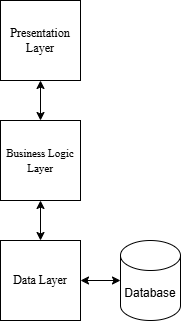

The diagram above was exported from draw.io. Its source (the exported page's mxGraphModel, read from the mxfile embedded in the PNG):
<mxGraphModel dx="1042" dy="527" grid="1" gridSize="10" guides="1" tooltips="1" connect="1" arrows="1" fold="1" page="1" pageScale="1" pageWidth="827" pageHeight="1169" math="0" shadow="0">
  <root>
    <mxCell id="0" />
    <mxCell id="1" parent="0" />
    <mxCell id="FyAkdG91hec8Z70-AfQq-37" value="" style="edgeStyle=orthogonalEdgeStyle;rounded=0;orthogonalLoop=1;jettySize=auto;html=1;" parent="1" edge="1">
      <mxGeometry relative="1" as="geometry">
        <mxPoint x="430" y="520" as="sourcePoint" />
      </mxGeometry>
    </mxCell>
    <mxCell id="FyAkdG91hec8Z70-AfQq-38" value="Text" style="edgeLabel;html=1;align=center;verticalAlign=middle;resizable=0;points=[];" parent="FyAkdG91hec8Z70-AfQq-37" vertex="1" connectable="0">
      <mxGeometry x="-0.17" y="1" relative="1" as="geometry">
        <mxPoint as="offset" />
      </mxGeometry>
    </mxCell>
    <mxCell id="RNkEBR-FVmU5IqeCN7H2-1" value="&lt;font&gt;&lt;span style=&quot;box-sizing: border-box; margin: 0px; padding: 0px; color: rgb(0, 0, 0); font-family: &amp;quot;Times New Roman&amp;quot;, serif; font-style: normal; font-variant-ligatures: normal; font-variant-caps: normal; letter-spacing: normal; orphans: 2; text-align: start; text-indent: 0px; text-transform: none; widows: 2; word-spacing: 0px; -webkit-text-stroke-width: 0px; white-space: pre-wrap; background-color: rgb(255, 255, 255); text-decoration-thickness: initial; text-decoration-style: initial; text-decoration-color: initial;&quot;&gt;Data Layer&lt;/span&gt;&lt;br&gt;&lt;/font&gt;" style="whiteSpace=wrap;html=1;aspect=fixed;fontStyle=0" vertex="1" parent="1">
      <mxGeometry x="400" y="280" width="80" height="80" as="geometry" />
    </mxCell>
    <mxCell id="RNkEBR-FVmU5IqeCN7H2-2" value="&lt;font style=&quot;font-size: 11px;&quot;&gt;&lt;span style=&quot;box-sizing: border-box; margin: 0px; padding: 0px; color: rgb(0, 0, 0); font-family: &amp;quot;Times New Roman&amp;quot;, serif; font-style: normal; font-variant-ligatures: normal; font-variant-caps: normal; letter-spacing: normal; orphans: 2; text-align: start; text-indent: 0px; text-transform: none; widows: 2; word-spacing: 0px; -webkit-text-stroke-width: 0px; white-space: pre-wrap; background-color: rgb(255, 255, 255); text-decoration-thickness: initial; text-decoration-style: initial; text-decoration-color: initial;&quot;&gt;Business Logic &lt;/span&gt;&lt;span style=&quot;color: rgb(0, 0, 0); white-space-collapse: preserve; box-sizing: border-box; margin: 0px; padding: 0px; font-family: &amp;quot;Times New Roman&amp;quot;, serif; text-align: start; background-color: rgb(255, 255, 255);&quot;&gt;Layer&lt;/span&gt;&lt;/font&gt;" style="whiteSpace=wrap;html=1;aspect=fixed;fontStyle=0" vertex="1" parent="1">
      <mxGeometry x="400" y="160" width="80" height="80" as="geometry" />
    </mxCell>
    <mxCell id="RNkEBR-FVmU5IqeCN7H2-3" value="&lt;font&gt;&lt;span style=&quot;box-sizing: border-box; margin: 0px; padding: 0px; font-family: &amp;quot;Times New Roman&amp;quot;, serif; text-align: start; white-space-collapse: preserve; background-color: rgb(255, 255, 255);&quot;&gt;Presentation &lt;/span&gt;&lt;span style=&quot;color: rgb(0, 0, 0); white-space-collapse: preserve; box-sizing: border-box; margin: 0px; padding: 0px; font-family: &amp;quot;Times New Roman&amp;quot;, serif; text-align: start; background-color: rgb(255, 255, 255);&quot;&gt;Layer&lt;/span&gt;&lt;/font&gt;" style="whiteSpace=wrap;html=1;aspect=fixed;fontStyle=0" vertex="1" parent="1">
      <mxGeometry x="400" y="40" width="80" height="80" as="geometry" />
    </mxCell>
    <mxCell id="RNkEBR-FVmU5IqeCN7H2-6" value="" style="endArrow=classic;startArrow=classic;html=1;rounded=0;" edge="1" parent="1" source="RNkEBR-FVmU5IqeCN7H2-1" target="RNkEBR-FVmU5IqeCN7H2-8">
      <mxGeometry width="50" height="50" relative="1" as="geometry">
        <mxPoint x="390" y="290" as="sourcePoint" />
        <mxPoint x="440" y="240" as="targetPoint" />
      </mxGeometry>
    </mxCell>
    <mxCell id="RNkEBR-FVmU5IqeCN7H2-8" value="Database" style="shape=cylinder3;whiteSpace=wrap;html=1;boundedLbl=1;backgroundOutline=1;size=15;" vertex="1" parent="1">
      <mxGeometry x="520" y="280" width="60" height="80" as="geometry" />
    </mxCell>
    <mxCell id="RNkEBR-FVmU5IqeCN7H2-9" value="" style="endArrow=classic;startArrow=classic;html=1;rounded=0;" edge="1" parent="1" source="RNkEBR-FVmU5IqeCN7H2-1" target="RNkEBR-FVmU5IqeCN7H2-2">
      <mxGeometry width="50" height="50" relative="1" as="geometry">
        <mxPoint x="530" y="290" as="sourcePoint" />
        <mxPoint x="580" y="240" as="targetPoint" />
      </mxGeometry>
    </mxCell>
    <mxCell id="RNkEBR-FVmU5IqeCN7H2-10" value="" style="endArrow=classic;startArrow=classic;html=1;rounded=0;" edge="1" parent="1" source="RNkEBR-FVmU5IqeCN7H2-2" target="RNkEBR-FVmU5IqeCN7H2-3">
      <mxGeometry width="50" height="50" relative="1" as="geometry">
        <mxPoint x="530" y="290" as="sourcePoint" />
        <mxPoint x="580" y="240" as="targetPoint" />
      </mxGeometry>
    </mxCell>
  </root>
</mxGraphModel>